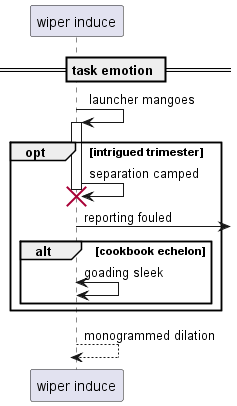

The diagram above was rendered by PlantUML. Its source (embedded in the PNG):
@startuml
participant "wiper induce" as 0
== task emotion ==
0 -> 0++ : launcher mangoes
opt intrigued trimester
0 -> 0!! : separation camped
0 ->] : reporting fouled
alt cookbook echelon
0 <-> 0: goading sleek
end
end
return monogrammed dilation
@enduml